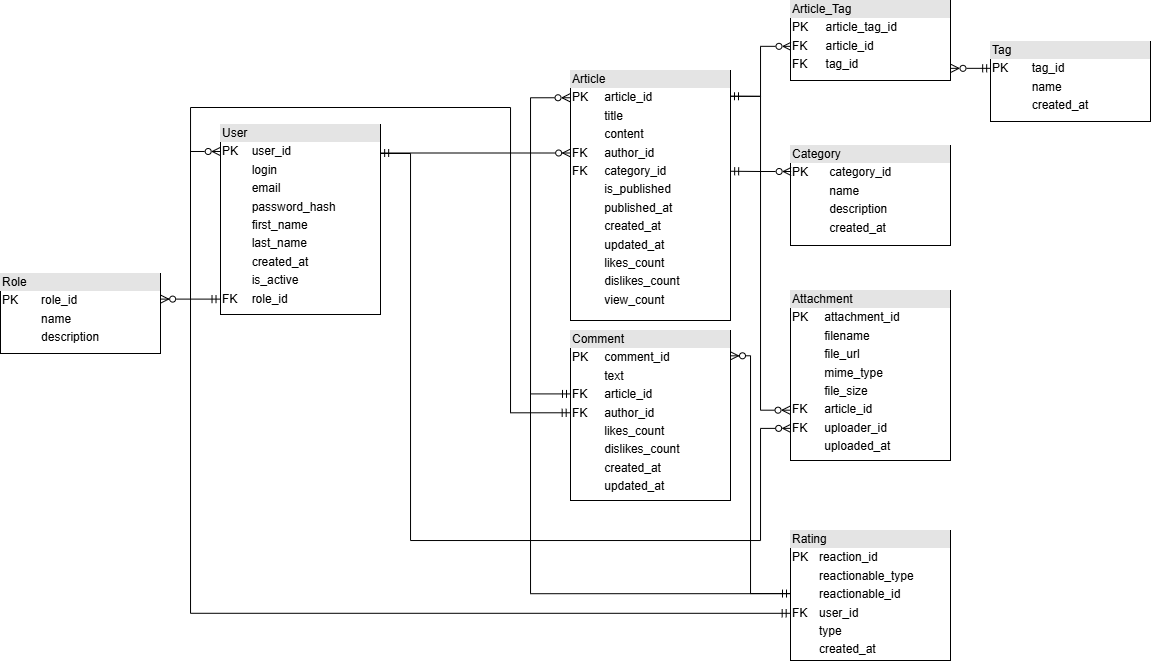

The diagram above was exported from draw.io. Its source (the exported page's mxGraphModel, read from the mxfile embedded in the PNG):
<mxGraphModel dx="1415" dy="819" grid="1" gridSize="10" guides="1" tooltips="1" connect="1" arrows="1" fold="1" page="1" pageScale="1" pageWidth="1169" pageHeight="827" math="0" shadow="0">
  <root>
    <mxCell id="0" />
    <mxCell id="1" parent="0" />
    <mxCell id="SH6f1xlJFXedLiwSR8-b-1" value="&lt;div style=&quot;box-sizing:border-box;width:100%;background:#e4e4e4;padding:2px;&quot;&gt;User&lt;/div&gt;&lt;table style=&quot;width:100%;font-size:1em;&quot; cellpadding=&quot;2&quot; cellspacing=&quot;0&quot;&gt;&lt;tbody&gt;&lt;tr&gt;&lt;td&gt;PK&lt;/td&gt;&lt;td&gt;user_id&lt;/td&gt;&lt;/tr&gt;&lt;tr&gt;&lt;td&gt;&lt;br&gt;&lt;/td&gt;&lt;td&gt;login&lt;/td&gt;&lt;/tr&gt;&lt;tr&gt;&lt;td&gt;&lt;br&gt;&lt;/td&gt;&lt;td&gt;email&lt;br&gt;&lt;/td&gt;&lt;/tr&gt;&lt;tr&gt;&lt;td&gt;&lt;br&gt;&lt;/td&gt;&lt;td&gt;password_hash&lt;/td&gt;&lt;/tr&gt;&lt;tr&gt;&lt;td&gt;&lt;br&gt;&lt;/td&gt;&lt;td&gt;first_name&lt;/td&gt;&lt;/tr&gt;&lt;tr&gt;&lt;td&gt;&lt;br&gt;&lt;/td&gt;&lt;td&gt;last_name&lt;/td&gt;&lt;/tr&gt;&lt;tr&gt;&lt;td&gt;&lt;br&gt;&lt;/td&gt;&lt;td&gt;created_at&lt;/td&gt;&lt;/tr&gt;&lt;tr&gt;&lt;td&gt;&lt;br&gt;&lt;/td&gt;&lt;td&gt;is_active&lt;/td&gt;&lt;/tr&gt;&lt;tr&gt;&lt;td&gt;FK&lt;/td&gt;&lt;td&gt;role_id&lt;/td&gt;&lt;/tr&gt;&lt;/tbody&gt;&lt;/table&gt;" style="verticalAlign=top;align=left;overflow=fill;html=1;whiteSpace=wrap;" vertex="1" parent="1">
      <mxGeometry x="230" y="154" width="160" height="190" as="geometry" />
    </mxCell>
    <mxCell id="SH6f1xlJFXedLiwSR8-b-2" value="&lt;div style=&quot;box-sizing:border-box;width:100%;background:#e4e4e4;padding:2px;&quot;&gt;Role&lt;/div&gt;&lt;table style=&quot;width:100%;font-size:1em;&quot; cellpadding=&quot;2&quot; cellspacing=&quot;0&quot;&gt;&lt;tbody&gt;&lt;tr&gt;&lt;td&gt;PK&lt;/td&gt;&lt;td&gt;role_id&lt;/td&gt;&lt;/tr&gt;&lt;tr&gt;&lt;td&gt;&lt;br&gt;&lt;/td&gt;&lt;td&gt;name&lt;/td&gt;&lt;/tr&gt;&lt;tr&gt;&lt;td&gt;&lt;/td&gt;&lt;td&gt;description&lt;/td&gt;&lt;/tr&gt;&lt;/tbody&gt;&lt;/table&gt;" style="verticalAlign=top;align=left;overflow=fill;html=1;whiteSpace=wrap;" vertex="1" parent="1">
      <mxGeometry x="10" y="303" width="160" height="80" as="geometry" />
    </mxCell>
    <mxCell id="SH6f1xlJFXedLiwSR8-b-3" value="&lt;div style=&quot;box-sizing:border-box;width:100%;background:#e4e4e4;padding:2px;&quot;&gt;Category&lt;/div&gt;&lt;table style=&quot;width:100%;font-size:1em;&quot; cellpadding=&quot;2&quot; cellspacing=&quot;0&quot;&gt;&lt;tbody&gt;&lt;tr&gt;&lt;td&gt;PK&lt;/td&gt;&lt;td&gt;category_id&lt;/td&gt;&lt;/tr&gt;&lt;tr&gt;&lt;td&gt;&lt;/td&gt;&lt;td&gt;name&lt;/td&gt;&lt;/tr&gt;&lt;tr&gt;&lt;td&gt;&lt;/td&gt;&lt;td&gt;description&lt;/td&gt;&lt;/tr&gt;&lt;tr&gt;&lt;td&gt;&lt;br&gt;&lt;/td&gt;&lt;td&gt;created_at&lt;/td&gt;&lt;/tr&gt;&lt;/tbody&gt;&lt;/table&gt;" style="verticalAlign=top;align=left;overflow=fill;html=1;whiteSpace=wrap;" vertex="1" parent="1">
      <mxGeometry x="800" y="175" width="160" height="100" as="geometry" />
    </mxCell>
    <mxCell id="SH6f1xlJFXedLiwSR8-b-14" value="" style="edgeStyle=orthogonalEdgeStyle;rounded=0;orthogonalLoop=1;jettySize=auto;html=1;exitX=1.003;exitY=0.848;exitDx=0;exitDy=0;exitPerimeter=0;entryX=0.001;entryY=0.333;entryDx=0;entryDy=0;entryPerimeter=0;endArrow=ERmandOne;endFill=0;startArrow=ERzeroToMany;startFill=0;" edge="1" parent="1" source="SH6f1xlJFXedLiwSR8-b-7" target="SH6f1xlJFXedLiwSR8-b-4">
      <mxGeometry relative="1" as="geometry">
        <mxPoint x="640" y="30" as="targetPoint" />
      </mxGeometry>
    </mxCell>
    <mxCell id="SH6f1xlJFXedLiwSR8-b-4" value="&lt;div style=&quot;box-sizing:border-box;width:100%;background:#e4e4e4;padding:2px;&quot;&gt;Tag&lt;/div&gt;&lt;table style=&quot;width:100%;font-size:1em;&quot; cellpadding=&quot;2&quot; cellspacing=&quot;0&quot;&gt;&lt;tbody&gt;&lt;tr&gt;&lt;td&gt;PK&lt;/td&gt;&lt;td&gt;tag_id&lt;/td&gt;&lt;/tr&gt;&lt;tr&gt;&lt;td&gt;&lt;br&gt;&lt;/td&gt;&lt;td&gt;name&lt;/td&gt;&lt;/tr&gt;&lt;tr&gt;&lt;td&gt;&lt;br&gt;&lt;/td&gt;&lt;td&gt;created_at&lt;/td&gt;&lt;/tr&gt;&lt;/tbody&gt;&lt;/table&gt;" style="verticalAlign=top;align=left;overflow=fill;html=1;whiteSpace=wrap;" vertex="1" parent="1">
      <mxGeometry x="1000" y="71" width="160" height="80" as="geometry" />
    </mxCell>
    <mxCell id="SH6f1xlJFXedLiwSR8-b-6" value="&lt;div style=&quot;box-sizing:border-box;width:100%;background:#e4e4e4;padding:2px;&quot;&gt;Article&lt;/div&gt;&lt;table style=&quot;width:100%;font-size:1em;&quot; cellpadding=&quot;2&quot; cellspacing=&quot;0&quot;&gt;&lt;tbody&gt;&lt;tr&gt;&lt;td&gt;PK&lt;/td&gt;&lt;td&gt;article_id&lt;/td&gt;&lt;/tr&gt;&lt;tr&gt;&lt;td&gt;&lt;br&gt;&lt;/td&gt;&lt;td&gt;title&lt;/td&gt;&lt;/tr&gt;&lt;tr&gt;&lt;td&gt;&lt;br&gt;&lt;/td&gt;&lt;td&gt;content&lt;br&gt;&lt;/td&gt;&lt;/tr&gt;&lt;tr&gt;&lt;td&gt;FK&lt;/td&gt;&lt;td&gt;author_id&lt;/td&gt;&lt;/tr&gt;&lt;tr&gt;&lt;td&gt;FK&lt;/td&gt;&lt;td&gt;category_id&lt;/td&gt;&lt;/tr&gt;&lt;tr&gt;&lt;td&gt;&lt;br&gt;&lt;/td&gt;&lt;td&gt;is_published&lt;/td&gt;&lt;/tr&gt;&lt;tr&gt;&lt;td&gt;&lt;br&gt;&lt;/td&gt;&lt;td&gt;published_at&lt;/td&gt;&lt;/tr&gt;&lt;tr&gt;&lt;td&gt;&lt;br&gt;&lt;/td&gt;&lt;td&gt;created_at&lt;/td&gt;&lt;/tr&gt;&lt;tr&gt;&lt;td&gt;&lt;br&gt;&lt;/td&gt;&lt;td&gt;updated_at&lt;/td&gt;&lt;/tr&gt;&lt;tr&gt;&lt;td&gt;&lt;br&gt;&lt;/td&gt;&lt;td&gt;likes_count&lt;/td&gt;&lt;/tr&gt;&lt;tr&gt;&lt;td&gt;&lt;br&gt;&lt;/td&gt;&lt;td&gt;dislikes_count&lt;/td&gt;&lt;/tr&gt;&lt;tr&gt;&lt;td&gt;&lt;br&gt;&lt;/td&gt;&lt;td&gt;view_count&lt;/td&gt;&lt;/tr&gt;&lt;/tbody&gt;&lt;/table&gt;" style="verticalAlign=top;align=left;overflow=fill;html=1;whiteSpace=wrap;" vertex="1" parent="1">
      <mxGeometry x="580" y="100" width="160" height="250" as="geometry" />
    </mxCell>
    <mxCell id="SH6f1xlJFXedLiwSR8-b-7" value="&lt;div style=&quot;box-sizing:border-box;width:100%;background:#e4e4e4;padding:2px;&quot;&gt;Article_Tag&lt;/div&gt;&lt;table style=&quot;width:100%;font-size:1em;&quot; cellpadding=&quot;2&quot; cellspacing=&quot;0&quot;&gt;&lt;tbody&gt;&lt;tr&gt;&lt;td&gt;PK&lt;/td&gt;&lt;td&gt;article_tag_id&lt;/td&gt;&lt;/tr&gt;&lt;tr&gt;&lt;td&gt;FK&lt;/td&gt;&lt;td&gt;article_id&lt;/td&gt;&lt;/tr&gt;&lt;tr&gt;&lt;td&gt;FK&lt;/td&gt;&lt;td&gt;tag_id&lt;br&gt;&lt;/td&gt;&lt;/tr&gt;&lt;/tbody&gt;&lt;/table&gt;" style="verticalAlign=top;align=left;overflow=fill;html=1;whiteSpace=wrap;" vertex="1" parent="1">
      <mxGeometry x="800" y="30" width="160" height="80" as="geometry" />
    </mxCell>
    <mxCell id="SH6f1xlJFXedLiwSR8-b-8" value="&lt;div style=&quot;box-sizing:border-box;width:100%;background:#e4e4e4;padding:2px;&quot;&gt;Comment&lt;/div&gt;&lt;table style=&quot;width:100%;font-size:1em;&quot; cellpadding=&quot;2&quot; cellspacing=&quot;0&quot;&gt;&lt;tbody&gt;&lt;tr&gt;&lt;td&gt;PK&lt;/td&gt;&lt;td&gt;comment_id&lt;/td&gt;&lt;/tr&gt;&lt;tr&gt;&lt;td&gt;&lt;br&gt;&lt;/td&gt;&lt;td&gt;text&lt;/td&gt;&lt;/tr&gt;&lt;tr&gt;&lt;td&gt;FK&lt;/td&gt;&lt;td&gt;article_id&lt;br&gt;&lt;/td&gt;&lt;/tr&gt;&lt;tr&gt;&lt;td&gt;FK&lt;/td&gt;&lt;td&gt;author_id&lt;/td&gt;&lt;/tr&gt;&lt;tr&gt;&lt;td&gt;&lt;br&gt;&lt;/td&gt;&lt;td&gt;likes_count&lt;/td&gt;&lt;/tr&gt;&lt;tr&gt;&lt;td&gt;&lt;br&gt;&lt;/td&gt;&lt;td&gt;dislikes_count&lt;/td&gt;&lt;/tr&gt;&lt;tr&gt;&lt;td&gt;&lt;br&gt;&lt;/td&gt;&lt;td&gt;created_at&lt;/td&gt;&lt;/tr&gt;&lt;tr&gt;&lt;td&gt;&lt;br&gt;&lt;/td&gt;&lt;td&gt;updated_at&lt;/td&gt;&lt;/tr&gt;&lt;/tbody&gt;&lt;/table&gt;" style="verticalAlign=top;align=left;overflow=fill;html=1;whiteSpace=wrap;" vertex="1" parent="1">
      <mxGeometry x="580" y="360" width="160" height="170" as="geometry" />
    </mxCell>
    <mxCell id="SH6f1xlJFXedLiwSR8-b-9" value="&lt;div style=&quot;box-sizing:border-box;width:100%;background:#e4e4e4;padding:2px;&quot;&gt;Attachment&lt;/div&gt;&lt;table style=&quot;width:100%;font-size:1em;&quot; cellpadding=&quot;2&quot; cellspacing=&quot;0&quot;&gt;&lt;tbody&gt;&lt;tr&gt;&lt;td&gt;PK&lt;/td&gt;&lt;td&gt;attachment_id&lt;/td&gt;&lt;/tr&gt;&lt;tr&gt;&lt;td&gt;&lt;br&gt;&lt;/td&gt;&lt;td&gt;filename&lt;/td&gt;&lt;/tr&gt;&lt;tr&gt;&lt;td&gt;&lt;br&gt;&lt;/td&gt;&lt;td&gt;file_url&lt;br&gt;&lt;/td&gt;&lt;/tr&gt;&lt;tr&gt;&lt;td&gt;&lt;br&gt;&lt;/td&gt;&lt;td&gt;mime_type&lt;/td&gt;&lt;/tr&gt;&lt;tr&gt;&lt;td&gt;&lt;br&gt;&lt;/td&gt;&lt;td&gt;file_size&lt;/td&gt;&lt;/tr&gt;&lt;tr&gt;&lt;td&gt;FK&lt;/td&gt;&lt;td&gt;article_id&lt;/td&gt;&lt;/tr&gt;&lt;tr&gt;&lt;td&gt;FK&lt;/td&gt;&lt;td&gt;uploader_id&lt;/td&gt;&lt;/tr&gt;&lt;tr&gt;&lt;td&gt;&lt;br&gt;&lt;/td&gt;&lt;td&gt;uploaded_at&lt;/td&gt;&lt;/tr&gt;&lt;/tbody&gt;&lt;/table&gt;" style="verticalAlign=top;align=left;overflow=fill;html=1;whiteSpace=wrap;" vertex="1" parent="1">
      <mxGeometry x="800" y="320" width="160" height="170" as="geometry" />
    </mxCell>
    <mxCell id="SH6f1xlJFXedLiwSR8-b-10" value="&lt;div style=&quot;box-sizing:border-box;width:100%;background:#e4e4e4;padding:2px;&quot;&gt;Rating&lt;/div&gt;&lt;table style=&quot;width:100%;font-size:1em;&quot; cellpadding=&quot;2&quot; cellspacing=&quot;0&quot;&gt;&lt;tbody&gt;&lt;tr&gt;&lt;td&gt;PK&lt;/td&gt;&lt;td&gt;reaction_id&lt;/td&gt;&lt;/tr&gt;&lt;tr&gt;&lt;td&gt;&lt;br&gt;&lt;/td&gt;&lt;td&gt;reactionable_type&lt;/td&gt;&lt;/tr&gt;&lt;tr&gt;&lt;td&gt;&lt;br&gt;&lt;/td&gt;&lt;td&gt;reactionable_id&lt;br&gt;&lt;/td&gt;&lt;/tr&gt;&lt;tr&gt;&lt;td&gt;FK&lt;/td&gt;&lt;td&gt;user_id&lt;/td&gt;&lt;/tr&gt;&lt;tr&gt;&lt;td&gt;&lt;br&gt;&lt;/td&gt;&lt;td&gt;type&lt;/td&gt;&lt;/tr&gt;&lt;tr&gt;&lt;td&gt;&lt;br&gt;&lt;/td&gt;&lt;td&gt;created_at&lt;/td&gt;&lt;/tr&gt;&lt;/tbody&gt;&lt;/table&gt;" style="verticalAlign=top;align=left;overflow=fill;html=1;whiteSpace=wrap;" vertex="1" parent="1">
      <mxGeometry x="800" y="560" width="160" height="130" as="geometry" />
    </mxCell>
    <mxCell id="SH6f1xlJFXedLiwSR8-b-15" value="" style="edgeStyle=orthogonalEdgeStyle;rounded=0;orthogonalLoop=1;jettySize=auto;html=1;exitX=0.003;exitY=0.573;exitDx=0;exitDy=0;exitPerimeter=0;endArrow=ERmandOne;endFill=0;startArrow=ERzeroToMany;startFill=0;entryX=1;entryY=0.103;entryDx=0;entryDy=0;entryPerimeter=0;" edge="1" parent="1" source="SH6f1xlJFXedLiwSR8-b-7" target="SH6f1xlJFXedLiwSR8-b-6">
      <mxGeometry relative="1" as="geometry">
        <mxPoint x="615" y="18" as="sourcePoint" />
        <mxPoint x="640" y="60" as="targetPoint" />
      </mxGeometry>
    </mxCell>
    <mxCell id="SH6f1xlJFXedLiwSR8-b-16" value="" style="edgeStyle=orthogonalEdgeStyle;rounded=0;orthogonalLoop=1;jettySize=auto;html=1;endArrow=ERmandOne;endFill=0;startArrow=ERzeroToMany;startFill=0;entryX=1.001;entryY=0.403;entryDx=0;entryDy=0;entryPerimeter=0;exitX=0.004;exitY=0.26;exitDx=0;exitDy=0;exitPerimeter=0;" edge="1" parent="1" source="SH6f1xlJFXedLiwSR8-b-3" target="SH6f1xlJFXedLiwSR8-b-6">
      <mxGeometry relative="1" as="geometry">
        <mxPoint x="819" y="181" as="sourcePoint" />
        <mxPoint x="750" y="136" as="targetPoint" />
      </mxGeometry>
    </mxCell>
    <mxCell id="SH6f1xlJFXedLiwSR8-b-17" value="" style="edgeStyle=orthogonalEdgeStyle;rounded=0;orthogonalLoop=1;jettySize=auto;html=1;endArrow=ERmandOne;endFill=0;startArrow=ERzeroToMany;startFill=0;entryX=1.001;entryY=0.15;entryDx=0;entryDy=0;entryPerimeter=0;exitX=0.001;exitY=0.33;exitDx=0;exitDy=0;exitPerimeter=0;" edge="1" parent="1" source="SH6f1xlJFXedLiwSR8-b-6" target="SH6f1xlJFXedLiwSR8-b-1">
      <mxGeometry relative="1" as="geometry">
        <mxPoint x="811" y="211" as="sourcePoint" />
        <mxPoint x="750" y="211" as="targetPoint" />
      </mxGeometry>
    </mxCell>
    <mxCell id="SH6f1xlJFXedLiwSR8-b-18" value="" style="edgeStyle=orthogonalEdgeStyle;rounded=0;orthogonalLoop=1;jettySize=auto;html=1;endArrow=ERmandOne;endFill=0;startArrow=ERzeroToMany;startFill=0;entryX=0;entryY=0.373;entryDx=0;entryDy=0;entryPerimeter=0;exitX=-0.003;exitY=0.109;exitDx=0;exitDy=0;exitPerimeter=0;" edge="1" parent="1" source="SH6f1xlJFXedLiwSR8-b-6" target="SH6f1xlJFXedLiwSR8-b-8">
      <mxGeometry relative="1" as="geometry">
        <mxPoint x="529" y="454.97" as="sourcePoint" />
        <mxPoint x="340" y="469.97" as="targetPoint" />
        <Array as="points">
          <mxPoint x="540" y="127" />
          <mxPoint x="540" y="423" />
        </Array>
      </mxGeometry>
    </mxCell>
    <mxCell id="SH6f1xlJFXedLiwSR8-b-19" value="" style="edgeStyle=orthogonalEdgeStyle;rounded=0;orthogonalLoop=1;jettySize=auto;html=1;endArrow=ERmandOne;endFill=0;startArrow=ERzeroToMany;startFill=0;exitX=-0.002;exitY=0.142;exitDx=0;exitDy=0;exitPerimeter=0;entryX=-0.002;entryY=0.484;entryDx=0;entryDy=0;entryPerimeter=0;" edge="1" parent="1" source="SH6f1xlJFXedLiwSR8-b-1" target="SH6f1xlJFXedLiwSR8-b-8">
      <mxGeometry relative="1" as="geometry">
        <mxPoint x="590" y="137" as="sourcePoint" />
        <mxPoint x="560" y="443" as="targetPoint" />
        <Array as="points">
          <mxPoint x="200" y="181" />
          <mxPoint x="200" y="137" />
          <mxPoint x="520" y="137" />
          <mxPoint x="520" y="442" />
        </Array>
      </mxGeometry>
    </mxCell>
    <mxCell id="SH6f1xlJFXedLiwSR8-b-20" value="" style="edgeStyle=orthogonalEdgeStyle;rounded=0;orthogonalLoop=1;jettySize=auto;html=1;exitX=-0.003;exitY=0.704;exitDx=0;exitDy=0;exitPerimeter=0;endArrow=none;endFill=0;startArrow=ERzeroToMany;startFill=0;entryX=1;entryY=0.103;entryDx=0;entryDy=0;entryPerimeter=0;" edge="1" parent="1" source="SH6f1xlJFXedLiwSR8-b-9" target="SH6f1xlJFXedLiwSR8-b-6">
      <mxGeometry relative="1" as="geometry">
        <mxPoint x="810" y="86" as="sourcePoint" />
        <mxPoint x="760" y="140" as="targetPoint" />
        <Array as="points">
          <mxPoint x="770" y="440" />
          <mxPoint x="770" y="126" />
        </Array>
      </mxGeometry>
    </mxCell>
    <mxCell id="SH6f1xlJFXedLiwSR8-b-21" value="" style="edgeStyle=orthogonalEdgeStyle;rounded=0;orthogonalLoop=1;jettySize=auto;html=1;endArrow=none;endFill=0;startArrow=ERzeroToMany;startFill=0;entryX=1.001;entryY=0.15;entryDx=0;entryDy=0;entryPerimeter=0;exitX=0.001;exitY=0.811;exitDx=0;exitDy=0;exitPerimeter=0;" edge="1" parent="1" source="SH6f1xlJFXedLiwSR8-b-9" target="SH6f1xlJFXedLiwSR8-b-1">
      <mxGeometry relative="1" as="geometry">
        <mxPoint x="780" y="480" as="sourcePoint" />
        <mxPoint x="750" y="136" as="targetPoint" />
        <Array as="points">
          <mxPoint x="770" y="458" />
          <mxPoint x="770" y="570" />
          <mxPoint x="420" y="570" />
          <mxPoint x="420" y="183" />
          <mxPoint x="390" y="183" />
        </Array>
      </mxGeometry>
    </mxCell>
    <mxCell id="SH6f1xlJFXedLiwSR8-b-23" value="" style="edgeStyle=orthogonalEdgeStyle;rounded=0;orthogonalLoop=1;jettySize=auto;html=1;endArrow=ERmandOne;endFill=0;startArrow=ERzeroToMany;startFill=0;entryX=-0.003;entryY=0.919;entryDx=0;entryDy=0;entryPerimeter=0;exitX=1.001;exitY=0.32;exitDx=0;exitDy=0;exitPerimeter=0;" edge="1" parent="1" source="SH6f1xlJFXedLiwSR8-b-2" target="SH6f1xlJFXedLiwSR8-b-1">
      <mxGeometry relative="1" as="geometry">
        <mxPoint x="310" y="470" as="sourcePoint" />
        <mxPoint x="120" y="470" as="targetPoint" />
      </mxGeometry>
    </mxCell>
    <mxCell id="SH6f1xlJFXedLiwSR8-b-24" value="" style="edgeStyle=orthogonalEdgeStyle;rounded=0;orthogonalLoop=1;jettySize=auto;html=1;endArrow=ERmandOne;endFill=0;startArrow=ERzeroToMany;startFill=0;entryX=0;entryY=0.485;entryDx=0;entryDy=0;entryPerimeter=0;exitX=1;exitY=0.149;exitDx=0;exitDy=0;exitPerimeter=0;" edge="1" parent="1" source="SH6f1xlJFXedLiwSR8-b-8" target="SH6f1xlJFXedLiwSR8-b-10">
      <mxGeometry relative="1" as="geometry">
        <mxPoint x="760" y="330" as="sourcePoint" />
        <mxPoint x="720" y="624.86" as="targetPoint" />
        <Array as="points">
          <mxPoint x="760" y="385" />
          <mxPoint x="760" y="623" />
        </Array>
      </mxGeometry>
    </mxCell>
    <mxCell id="SH6f1xlJFXedLiwSR8-b-25" value="" style="edgeStyle=orthogonalEdgeStyle;rounded=0;orthogonalLoop=1;jettySize=auto;html=1;endArrow=none;endFill=0;startArrow=none;startFill=0;entryX=0;entryY=0.486;entryDx=0;entryDy=0;entryPerimeter=0;" edge="1" parent="1" target="SH6f1xlJFXedLiwSR8-b-10">
      <mxGeometry relative="1" as="geometry">
        <mxPoint x="540" y="420" as="sourcePoint" />
        <mxPoint x="790" y="630" as="targetPoint" />
        <Array as="points">
          <mxPoint x="540" y="623" />
        </Array>
      </mxGeometry>
    </mxCell>
    <mxCell id="SH6f1xlJFXedLiwSR8-b-26" value="" style="edgeStyle=orthogonalEdgeStyle;rounded=0;orthogonalLoop=1;jettySize=auto;html=1;endArrow=ERmandOne;endFill=0;startArrow=none;startFill=0;entryX=-0.002;entryY=0.637;entryDx=0;entryDy=0;entryPerimeter=0;" edge="1" parent="1" target="SH6f1xlJFXedLiwSR8-b-10">
      <mxGeometry relative="1" as="geometry">
        <mxPoint x="200" y="180" as="sourcePoint" />
        <mxPoint x="310" y="743.5" as="targetPoint" />
        <Array as="points">
          <mxPoint x="200" y="643" />
        </Array>
      </mxGeometry>
    </mxCell>
  </root>
</mxGraphModel>